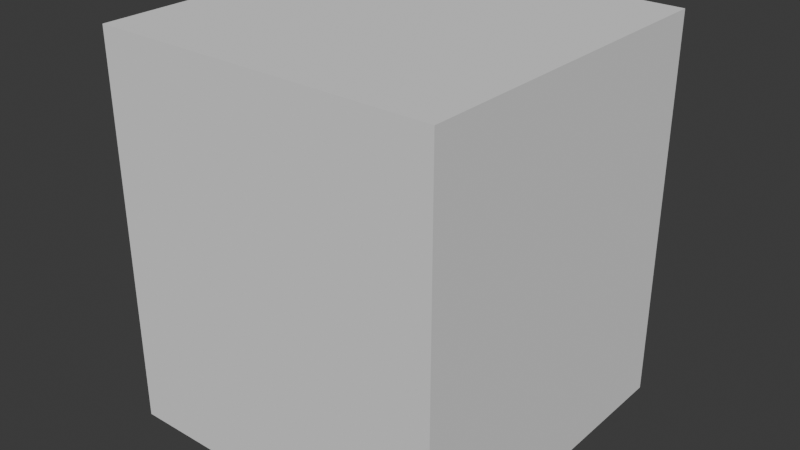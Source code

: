 # Source: startup.blend  (saved by Blender 4.0.36; exported with 4.5.12 LTS)
import bpy
from mathutils import Matrix  # noqa: F401  (used for matrix-valued properties, if any)

bpy.ops.wm.read_factory_settings(use_empty=True)
scene = bpy.context.scene
scene.name = 'Scene'

# ---- world
world_world = bpy.data.worlds.new('World'); scene.world = world_world
world_world.use_nodes = True; world_world.node_tree.nodes.clear()
_N = world_world.node_tree.nodes; _L = world_world.node_tree.links
n0 = _N.new('ShaderNodeOutputWorld'); n0.name = 'World Output'; n0.location = (300, 300)
n1 = _N.new('ShaderNodeBackground'); n1.name = 'Background'; n1.location = (10, 300)
n1.inputs[0].default_value = (0.05088, 0.05088, 0.05088, 1.0)
_L.new(n1.outputs[0], n0.inputs[0])
n0.is_active_output = True
world_world.color = (0.05088, 0.05088, 0.05088)
world_world.use_sun_shadow = False
world_world.sun_shadow_jitter_overblur = 0.0

# ---- meshes
me_cube = bpy.data.meshes.new('Cube')
me_cube.from_pydata([(-1.0, -1.0, -1.0), (-1.0, -1.0, 1.0), (-1.0, 1.0, -1.0), (-1.0, 1.0, 1.0), (1.0, -1.0, -1.0), (1.0, -1.0, 1.0), (1.0, 1.0, -1.0), (1.0, 1.0, 1.0)], [], [(0, 1, 3, 2), (2, 3, 7, 6), (6, 7, 5, 4), (4, 5, 1, 0), (2, 6, 4, 0), (7, 3, 1, 5)])
_uv = me_cube.uv_layers.new(name='UVMap')
_uv.uv.foreach_set('vector', [0.375, 0.0, 0.625, 0.0, 0.625, 0.25, 0.375, 0.25, 0.375, 0.25, 0.625, 0.25, 0.625, 0.5, 0.375, 0.5, 0.375, 0.5, 0.625, 0.5, 0.625, 0.75, 0.375, 0.75, 0.375, 0.75, 0.625, 0.75, 0.625, 1.0, 0.375, 1.0, 0.125, 0.5, 0.375, 0.5, 0.375, 0.75, 0.125, 0.75, 0.625, 0.5, 0.875, 0.5, 0.875, 0.75, 0.625, 0.75])
me_cube.update()
me_cube_001 = bpy.data.meshes.new('Cube.001')
me_cube_001.from_pydata([(-10.0, -10.0, -10.0), (-10.0, -10.0, 10.0), (-10.0, 10.0, -10.0), (-10.0, 10.0, 10.0), (10.0, -10.0, -10.0), (10.0, -10.0, 10.0), (10.0, 10.0, -10.0), (10.0, 10.0, 10.0)], [], [(0, 1, 3, 2), (2, 3, 7, 6), (6, 7, 5, 4), (4, 5, 1, 0), (2, 6, 4, 0), (7, 3, 1, 5)])
_uv = me_cube_001.uv_layers.new(name='UVMap')
_uv.uv.foreach_set('vector', [0.375, 0.0, 0.625, 0.0, 0.625, 0.25, 0.375, 0.25, 0.375, 0.25, 0.625, 0.25, 0.625, 0.5, 0.375, 0.5, 0.375, 0.5, 0.625, 0.5, 0.625, 0.75, 0.375, 0.75, 0.375, 0.75, 0.625, 0.75, 0.625, 1.0, 0.375, 1.0, 0.125, 0.5, 0.375, 0.5, 0.375, 0.75, 0.125, 0.75, 0.625, 0.5, 0.875, 0.5, 0.875, 0.75, 0.625, 0.75])
me_cube_001.update()

# ---- objects
ob_work_area = bpy.data.objects.new('work area', me_cube)
ob_cube = bpy.data.objects.new('Cube', me_cube_001)

# ---- transforms, parenting, visibility, modifiers, constraints
ob_work_area.location = (0.0, 0.0, 125.0)
ob_work_area.scale = (110.0, 110.0, 125.0)
ob_work_area.hide_select = True
ob_work_area.display_type = 'BOUNDS'
ob_cube.location = (0.0, 0.0, 10.0)

# ---- collection membership
scene.collection.objects.link(ob_work_area)
scene.collection.objects.link(ob_cube)

# ---- scene / render settings (as saved in the file)
scene.frame_start = 1; scene.frame_end = 250; scene.frame_set(1)
scene.render.engine = 'BLENDER_EEVEE_NEXT'
scene.cycles.sampling_pattern = 'TABULATED_SOBOL'
scene.unit_settings.scale_length = 0.001
bpy.context.view_layer.update()

# ---- added for rendering (the .blend has no active camera and no usable light): camera, sun
cam_auto = bpy.data.cameras.new('AutoCamera')
cam_auto.lens = 50.0
cam_auto.sensor_width = 36.0
cam_auto.clip_end = 6480.83
ob_auto_camera = bpy.data.objects.new('AutoCamera', cam_auto)
scene.collection.objects.link(ob_auto_camera)
ob_auto_camera.location = (369.279, -443.135, 420.424)
ob_auto_camera.rotation_euler = (1.09748, -7.21219e-08, 0.694738)
scene.camera = ob_auto_camera
light_auto_sun = bpy.data.lights.new('AutoSun', 'SUN')
light_auto_sun.energy = 3.0
light_auto_sun.angle = 0.0523599
ob_auto_sun = bpy.data.objects.new('AutoSun', light_auto_sun)
scene.collection.objects.link(ob_auto_sun)
ob_auto_sun.rotation_euler = (0.872665, 0.174533, 0.523599)
bpy.context.view_layer.update()
